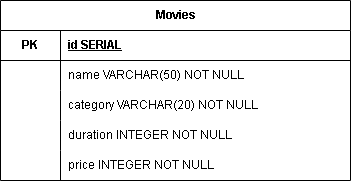

The diagram above was exported from draw.io. Its source (the exported page's mxGraphModel, read from the mxfile embedded in the PNG):
<mxGraphModel dx="1434" dy="750" grid="1" gridSize="10" guides="1" tooltips="1" connect="1" arrows="1" fold="1" page="1" pageScale="1" pageWidth="827" pageHeight="1169" background="none" math="0" shadow="0">
  <root>
    <mxCell id="0" />
    <mxCell id="1" parent="0" />
    <mxCell id="jLrmwB2OHo4u-sAvdkH7-2" value="Movies" style="shape=table;startSize=30;container=1;collapsible=1;childLayout=tableLayout;fixedRows=1;rowLines=0;fontStyle=1;align=center;resizeLast=1;html=1;" vertex="1" parent="1">
      <mxGeometry x="220" y="210" width="350" height="180" as="geometry" />
    </mxCell>
    <mxCell id="jLrmwB2OHo4u-sAvdkH7-3" value="" style="shape=tableRow;horizontal=0;startSize=0;swimlaneHead=0;swimlaneBody=0;fillColor=none;collapsible=0;dropTarget=0;points=[[0,0.5],[1,0.5]];portConstraint=eastwest;top=0;left=0;right=0;bottom=1;" vertex="1" parent="jLrmwB2OHo4u-sAvdkH7-2">
      <mxGeometry y="30" width="350" height="30" as="geometry" />
    </mxCell>
    <mxCell id="jLrmwB2OHo4u-sAvdkH7-4" value="PK" style="shape=partialRectangle;connectable=0;fillColor=none;top=0;left=0;bottom=0;right=0;fontStyle=1;overflow=hidden;whiteSpace=wrap;html=1;" vertex="1" parent="jLrmwB2OHo4u-sAvdkH7-3">
      <mxGeometry width="60" height="30" as="geometry">
        <mxRectangle width="60" height="30" as="alternateBounds" />
      </mxGeometry>
    </mxCell>
    <mxCell id="jLrmwB2OHo4u-sAvdkH7-5" value="id SERIAL" style="shape=partialRectangle;connectable=0;fillColor=none;top=0;left=0;bottom=0;right=0;align=left;spacingLeft=6;fontStyle=5;overflow=hidden;whiteSpace=wrap;html=1;" vertex="1" parent="jLrmwB2OHo4u-sAvdkH7-3">
      <mxGeometry x="60" width="290" height="30" as="geometry">
        <mxRectangle width="290" height="30" as="alternateBounds" />
      </mxGeometry>
    </mxCell>
    <mxCell id="jLrmwB2OHo4u-sAvdkH7-6" value="" style="shape=tableRow;horizontal=0;startSize=0;swimlaneHead=0;swimlaneBody=0;fillColor=none;collapsible=0;dropTarget=0;points=[[0,0.5],[1,0.5]];portConstraint=eastwest;top=0;left=0;right=0;bottom=0;" vertex="1" parent="jLrmwB2OHo4u-sAvdkH7-2">
      <mxGeometry y="60" width="350" height="30" as="geometry" />
    </mxCell>
    <mxCell id="jLrmwB2OHo4u-sAvdkH7-7" value="" style="shape=partialRectangle;connectable=0;fillColor=none;top=0;left=0;bottom=0;right=0;editable=1;overflow=hidden;whiteSpace=wrap;html=1;" vertex="1" parent="jLrmwB2OHo4u-sAvdkH7-6">
      <mxGeometry width="60" height="30" as="geometry">
        <mxRectangle width="60" height="30" as="alternateBounds" />
      </mxGeometry>
    </mxCell>
    <mxCell id="jLrmwB2OHo4u-sAvdkH7-8" value="name VARCHAR(50) NOT NULL" style="shape=partialRectangle;connectable=0;fillColor=none;top=0;left=0;bottom=0;right=0;align=left;spacingLeft=6;overflow=hidden;whiteSpace=wrap;html=1;" vertex="1" parent="jLrmwB2OHo4u-sAvdkH7-6">
      <mxGeometry x="60" width="290" height="30" as="geometry">
        <mxRectangle width="290" height="30" as="alternateBounds" />
      </mxGeometry>
    </mxCell>
    <mxCell id="jLrmwB2OHo4u-sAvdkH7-9" value="" style="shape=tableRow;horizontal=0;startSize=0;swimlaneHead=0;swimlaneBody=0;fillColor=none;collapsible=0;dropTarget=0;points=[[0,0.5],[1,0.5]];portConstraint=eastwest;top=0;left=0;right=0;bottom=0;" vertex="1" parent="jLrmwB2OHo4u-sAvdkH7-2">
      <mxGeometry y="90" width="350" height="30" as="geometry" />
    </mxCell>
    <mxCell id="jLrmwB2OHo4u-sAvdkH7-10" value="" style="shape=partialRectangle;connectable=0;fillColor=none;top=0;left=0;bottom=0;right=0;editable=1;overflow=hidden;whiteSpace=wrap;html=1;" vertex="1" parent="jLrmwB2OHo4u-sAvdkH7-9">
      <mxGeometry width="60" height="30" as="geometry">
        <mxRectangle width="60" height="30" as="alternateBounds" />
      </mxGeometry>
    </mxCell>
    <mxCell id="jLrmwB2OHo4u-sAvdkH7-11" value="category VARCHAR(20) NOT NULL" style="shape=partialRectangle;connectable=0;fillColor=none;top=0;left=0;bottom=0;right=0;align=left;spacingLeft=6;overflow=hidden;whiteSpace=wrap;html=1;" vertex="1" parent="jLrmwB2OHo4u-sAvdkH7-9">
      <mxGeometry x="60" width="290" height="30" as="geometry">
        <mxRectangle width="290" height="30" as="alternateBounds" />
      </mxGeometry>
    </mxCell>
    <mxCell id="jLrmwB2OHo4u-sAvdkH7-12" value="" style="shape=tableRow;horizontal=0;startSize=0;swimlaneHead=0;swimlaneBody=0;fillColor=none;collapsible=0;dropTarget=0;points=[[0,0.5],[1,0.5]];portConstraint=eastwest;top=0;left=0;right=0;bottom=0;" vertex="1" parent="jLrmwB2OHo4u-sAvdkH7-2">
      <mxGeometry y="120" width="350" height="30" as="geometry" />
    </mxCell>
    <mxCell id="jLrmwB2OHo4u-sAvdkH7-13" value="" style="shape=partialRectangle;connectable=0;fillColor=none;top=0;left=0;bottom=0;right=0;editable=1;overflow=hidden;whiteSpace=wrap;html=1;" vertex="1" parent="jLrmwB2OHo4u-sAvdkH7-12">
      <mxGeometry width="60" height="30" as="geometry">
        <mxRectangle width="60" height="30" as="alternateBounds" />
      </mxGeometry>
    </mxCell>
    <mxCell id="jLrmwB2OHo4u-sAvdkH7-14" value="duration INTEGER NOT NULL" style="shape=partialRectangle;connectable=0;fillColor=none;top=0;left=0;bottom=0;right=0;align=left;spacingLeft=6;overflow=hidden;whiteSpace=wrap;html=1;" vertex="1" parent="jLrmwB2OHo4u-sAvdkH7-12">
      <mxGeometry x="60" width="290" height="30" as="geometry">
        <mxRectangle width="290" height="30" as="alternateBounds" />
      </mxGeometry>
    </mxCell>
    <mxCell id="jLrmwB2OHo4u-sAvdkH7-15" style="shape=tableRow;horizontal=0;startSize=0;swimlaneHead=0;swimlaneBody=0;fillColor=none;collapsible=0;dropTarget=0;points=[[0,0.5],[1,0.5]];portConstraint=eastwest;top=0;left=0;right=0;bottom=0;" vertex="1" parent="jLrmwB2OHo4u-sAvdkH7-2">
      <mxGeometry y="150" width="350" height="30" as="geometry" />
    </mxCell>
    <mxCell id="jLrmwB2OHo4u-sAvdkH7-16" style="shape=partialRectangle;connectable=0;fillColor=none;top=0;left=0;bottom=0;right=0;editable=1;overflow=hidden;whiteSpace=wrap;html=1;" vertex="1" parent="jLrmwB2OHo4u-sAvdkH7-15">
      <mxGeometry width="60" height="30" as="geometry">
        <mxRectangle width="60" height="30" as="alternateBounds" />
      </mxGeometry>
    </mxCell>
    <mxCell id="jLrmwB2OHo4u-sAvdkH7-17" value="price INTEGER NOT NULL" style="shape=partialRectangle;connectable=0;fillColor=none;top=0;left=0;bottom=0;right=0;align=left;spacingLeft=6;overflow=hidden;whiteSpace=wrap;html=1;" vertex="1" parent="jLrmwB2OHo4u-sAvdkH7-15">
      <mxGeometry x="60" width="290" height="30" as="geometry">
        <mxRectangle width="290" height="30" as="alternateBounds" />
      </mxGeometry>
    </mxCell>
  </root>
</mxGraphModel>